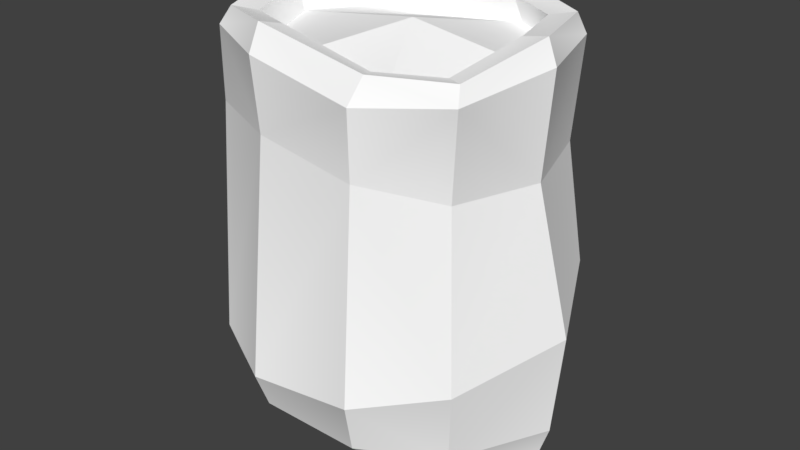 # Source: Sack3.blend  (saved by Blender 2.78.0; exported with 4.5.12 LTS)
import bpy
from mathutils import Matrix  # noqa: F401  (used for matrix-valued properties, if any)

bpy.ops.wm.read_factory_settings(use_empty=True)
scene = bpy.context.scene
scene.name = 'Scene'

# ---- collections
col_collection_1 = bpy.data.collections.new('Collection 1'); scene.collection.children.link(col_collection_1)

# ---- materials (node trees are filled in below, after node groups)
mat_props1_003 = bpy.data.materials.new('Props1.003')
mat_props1_003.alpha_threshold = 0.0
mat_props1_003.use_transparent_shadow = False
mat_props1_003.diffuse_color = (1.0, 1.0, 1.0, 1.0)
mat_props1_003.roughness = 0.5

# ---- material node trees

# ---- world
world_world = bpy.data.worlds.new('World'); scene.world = world_world
world_world.color = (0.05088, 0.05088, 0.05088)
world_world.use_sun_shadow = False
world_world.sun_shadow_jitter_overblur = 0.0
world_world.cycles.sampling_method = 'MANUAL'

# ---- meshes
me_untitled_022 = bpy.data.meshes.new('Untitled.022')
me_untitled_022.from_pydata([(0.03142, 0.8462, 0.0003024), (-0.07077, 0.8071, 0.2088), (0.1326, 0.7637, 0.2088), (-0.07077, 0.7828, -0.2082), (0.1326, 0.8071, -0.2082), (-0.1981, 0.7939, -0.1462), (-0.244, 0.8071, 0.0003024), (-0.1981, 0.7939, 0.1468), (0.2509, 0.762, 0.1468), (0.2944, 0.8071, 0.0003024), (0.2509, 0.8032, -0.1462), (-0.2726, 0.01135, 0.1462), (0.2789, 0.01135, 0.1462), (-0.2653, 0.8526, 0.1753), (0.2721, 0.8207, 0.1753), (-0.2653, 0.8526, -0.1753), (0.2721, 0.8619, -0.1753), (-0.2726, 0.01135, -0.1462), (0.2789, 0.01135, -0.1462), (-0.2869, 0.6609, 0.1872), (-0.2869, 0.6609, -0.1861), (0.2694, 0.605, -0.1866), (0.2694, 0.605, 0.1866), (-0.2889, 0.1623, 0.2223), (0.3055, 0.2427, 0.2223), (-0.101, 0.00282, 0.2072), (-0.1133, 0.8684, 0.2496), (-0.1133, 0.8441, -0.2496), (-0.101, 0.00282, -0.2072), (-0.2798, 0.07964, 0.1978), (0.2835, 0.07964, 0.1978), (-0.3202, 0.8684, 1.382e-06), (0.3242, 0.8684, 1.382e-06), (-0.28, 0.8177, -0.194), (0.2837, 0.8177, -0.194), (-0.3519, 0.00282, 1.382e-06), (0.3561, 0.00282, 1.382e-06), (0.1301, 0.825, 0.2496), (0.1301, 0.8684, -0.2496), (0.1157, 0.00282, -0.2072), (0.1157, 0.00282, 0.2072), (-0.28, 0.8177, 0.194), (-0.3016, 0.2559, -0.2223), (-0.3471, 0.6675, 0.0005533), (-0.1001, 0.6654, -0.2724), (0.2929, 0.3362, -0.2223), (0.1154, 0.6302, -0.2724), (0.2837, 0.7858, 0.194), (0.326, 0.599, 1.382e-06), (0.1154, 0.6302, 0.2724), (-0.1001, 0.6654, 0.2724), (-0.2798, 0.07964, -0.1978), (0.2835, 0.07964, -0.1978), (-0.1057, 0.07964, 0.2887), (-0.1057, 0.07964, -0.2887), (0.3819, 0.07964, 1.382e-06), (-0.3819, 0.07964, 1.382e-06), (0.121, 0.07964, -0.2887), (0.008417, -0.05247, 1.382e-06), (0.121, 0.07964, 0.2887), (-0.3433, 0.8177, 1.382e-06), (-0.1054, 0.7935, -0.2831), (0.1216, 0.8177, -0.2831), (0.3433, 0.8177, 1.382e-06), (0.1216, 0.7743, 0.2831), (-0.1054, 0.8177, 0.2831), (-0.403, 0.1979, 1.382e-06), (-0.1206, 0.3022, -0.3244), (0.1187, 0.3346, -0.3244), (0.403, 0.3001, 1.382e-06), (0.1372, 0.1981, 0.3244), (-0.1022, 0.1657, 0.3244), (-0.09398, 0.8579, 0.2085), (-0.09398, 0.8337, -0.2085), (-0.2213, 0.8448, -0.1465), (-0.2672, 0.8579, 1.382e-06), (-0.2213, 0.8448, 0.1465), (0.1094, 0.8145, 0.2085), (0.2277, 0.8128, 0.1465), (0.2712, 0.8579, 1.382e-06), (0.2277, 0.854, -0.1465), (0.1094, 0.8579, -0.2085), (-0.07077, 0.8071, 0.2088), (0.1326, 0.7637, 0.2088), (-0.07077, 0.7828, -0.2082), (0.1326, 0.8071, -0.2082), (-0.1981, 0.7939, -0.1462), (-0.244, 0.8071, 0.0003024), (-0.1981, 0.7939, 0.1468), (0.2509, 0.762, 0.1468), (0.2944, 0.8071, 0.0003024), (0.2509, 0.8032, -0.1462)], [], [(0, 1, 2), (3, 0, 4), (3, 5, 6, 0), (6, 7, 1, 0), (2, 8, 9, 0), (9, 10, 4, 0), (53, 25, 40, 59), (70, 71, 53, 59), (71, 23, 29, 53), (29, 11, 25, 53), (77, 78, 89, 83), (74, 75, 87, 86), (79, 80, 91, 90), (76, 72, 82, 88), (54, 67, 68, 57), (28, 54, 57, 39), (28, 17, 51, 54), (51, 42, 67, 54), (58, 28, 39), (25, 58, 40), (25, 11, 35, 58), (35, 17, 28, 58), (36, 18, 52, 55), (52, 45, 69, 55), (69, 24, 30, 55), (30, 12, 36, 55), (35, 11, 29, 56), (29, 23, 66, 56), (66, 42, 51, 56), (51, 17, 35, 56), (73, 74, 86, 84), (75, 76, 88, 87), (68, 45, 52, 57), (52, 18, 39, 57), (39, 18, 36, 58), (36, 12, 40, 58), (40, 12, 30, 59), (30, 24, 70, 59), (43, 19, 41, 60), (41, 13, 31, 60), (31, 15, 33, 60), (33, 20, 43, 60), (61, 27, 38, 62), (44, 61, 62, 46), (44, 20, 33, 61), (33, 15, 27, 61), (38, 16, 34, 62), (34, 21, 46, 62), (48, 21, 34, 63), (34, 16, 32, 63), (32, 14, 47, 63), (47, 22, 48, 63), (49, 22, 47, 64), (47, 14, 37, 64), (64, 65, 50, 49), (26, 65, 64, 37), (26, 13, 41, 65), (41, 19, 50, 65), (23, 19, 43, 66), (43, 20, 42, 66), (67, 44, 46, 68), (42, 20, 44, 67), (46, 21, 45, 68), (45, 21, 48, 69), (48, 22, 24, 69), (24, 22, 49, 70), (49, 50, 71, 70), (50, 19, 23, 71), (72, 26, 37, 77), (27, 15, 74, 73), (15, 31, 75, 74), (31, 13, 76, 75), (13, 26, 72, 76), (37, 14, 78, 77), (14, 32, 79, 78), (32, 16, 80, 79), (16, 38, 81, 80), (73, 81, 38, 27), (80, 81, 85, 91), (72, 77, 83, 82), (78, 79, 90, 89), (81, 73, 84, 85)])
_uv = me_untitled_022.uv_layers.new(name='map1')
_uv.uv.foreach_set('vector', [0.9505, 0.9482, 0.916, 0.9645, 0.9154, 0.9309, 0.985, 0.965, 0.9505, 0.9482, 0.9847, 0.9317, 0.985, 0.965, 0.9742, 0.9867, 0.9498, 0.9947, 0.9505, 0.9482, 0.9498, 0.9947, 0.9256, 0.9863, 0.916, 0.9645, 0.9505, 0.9482, 0.9154, 0.9309, 0.9258, 0.9106, 0.9511, 0.9034, 0.9505, 0.9482, 0.9511, 0.9034, 0.9749, 0.9115, 0.9847, 0.9317, 0.9505, 0.9482, 0.9715, 0.3099, 0.9899, 0.3071, 0.9897, 0.3527, 0.9713, 0.3506, 0.9469, 0.3515, 0.9534, 0.3117, 0.9715, 0.3099, 0.9713, 0.3506, 0.9534, 0.3117, 0.9548, 0.2748, 0.9716, 0.2745, 0.9715, 0.3099, 0.9716, 0.2745, 0.99, 0.2698, 0.9899, 0.3071, 0.9715, 0.3099, 0.8137, 0.3585, 0.8135, 0.3878, 0.8135, 0.3878, 0.8137, 0.3585, 0.8128, 0.5647, 0.8127, 0.5958, 0.8127, 0.5958, 0.8128, 0.5647, 0.8134, 0.4245, 0.8132, 0.4603, 0.8132, 0.4603, 0.8134, 0.4245, 0.814, 0.2833, 0.8138, 0.3143, 0.8138, 0.3143, 0.814, 0.2833, 0.9706, 0.5382, 0.9274, 0.5394, 0.9216, 0.4991, 0.9707, 0.4975, 0.9889, 0.5408, 0.9706, 0.5382, 0.9707, 0.4975, 0.9891, 0.4953, 0.9889, 0.5408, 0.9888, 0.5786, 0.9704, 0.5738, 0.9706, 0.5382, 0.9704, 0.5738, 0.9363, 0.5755, 0.9274, 0.5394, 0.9706, 0.5382, 0.949, 0.8372, 0.911, 0.8472, 0.9191, 0.812, 0.9789, 0.8626, 0.949, 0.8372, 0.9869, 0.8274, 0.9789, 0.8626, 0.9626, 0.888, 0.9359, 0.8949, 0.949, 0.8372, 0.9359, 0.8949, 0.9148, 0.8772, 0.911, 0.8472, 0.949, 0.8372, 0.9894, 0.4241, 0.9893, 0.4584, 0.9709, 0.4645, 0.971, 0.4244, 0.9709, 0.4645, 0.922, 0.4647, 0.9293, 0.4238, 0.971, 0.4244, 0.9293, 0.4238, 0.9387, 0.3841, 0.9712, 0.384, 0.971, 0.4244, 0.9712, 0.384, 0.9895, 0.3897, 0.9894, 0.4241, 0.971, 0.4244, 0.9902, 0.2382, 0.99, 0.2698, 0.9716, 0.2745, 0.9718, 0.2338, 0.9716, 0.2745, 0.9548, 0.2748, 0.9487, 0.2289, 0.9718, 0.2338, 0.9475, 0.62, 0.9363, 0.5755, 0.9704, 0.5738, 0.9703, 0.6144, 0.9704, 0.5738, 0.9888, 0.5786, 0.9886, 0.6104, 0.9703, 0.6144, 0.8129, 0.5345, 0.8128, 0.5647, 0.8128, 0.5647, 0.8129, 0.5345, 0.8141, 0.2526, 0.814, 0.2833, 0.814, 0.2833, 0.8141, 0.2526, 0.9216, 0.4991, 0.922, 0.4647, 0.9709, 0.4645, 0.9707, 0.4975, 0.9709, 0.4645, 0.9893, 0.4584, 0.9891, 0.4953, 0.9707, 0.4975, 0.9191, 0.812, 0.935, 0.7879, 0.9617, 0.7814, 0.949, 0.8372, 0.9617, 0.7814, 0.9829, 0.7987, 0.9869, 0.8274, 0.949, 0.8372, 0.9897, 0.3527, 0.9895, 0.3897, 0.9712, 0.384, 0.9713, 0.3506, 0.9712, 0.384, 0.9387, 0.3841, 0.9469, 0.3515, 0.9713, 0.3506, 0.8599, 0.2388, 0.8624, 0.2761, 0.8324, 0.28, 0.8325, 0.2432, 0.8324, 0.28, 0.8224, 0.2802, 0.8225, 0.247, 0.8325, 0.2432, 0.8211, 0.6013, 0.8212, 0.5682, 0.8312, 0.5684, 0.831, 0.6053, 0.8312, 0.5684, 0.8608, 0.5728, 0.8581, 0.6103, 0.831, 0.6053, 0.8313, 0.5342, 0.8213, 0.5365, 0.8215, 0.4889, 0.8315, 0.493, 0.8573, 0.5347, 0.8313, 0.5342, 0.8315, 0.493, 0.8666, 0.4947, 0.8573, 0.5347, 0.8608, 0.5728, 0.8312, 0.5684, 0.8313, 0.5342, 0.8312, 0.5684, 0.8212, 0.5682, 0.8213, 0.5365, 0.8313, 0.5342, 0.8215, 0.4889, 0.8217, 0.4593, 0.8316, 0.4606, 0.8315, 0.493, 0.8316, 0.4606, 0.8716, 0.4611, 0.8666, 0.4947, 0.8315, 0.493, 0.8721, 0.4235, 0.8716, 0.4611, 0.8316, 0.4606, 0.8318, 0.4248, 0.8316, 0.4606, 0.8217, 0.4593, 0.8218, 0.4251, 0.8318, 0.4248, 0.8218, 0.4251, 0.822, 0.3898, 0.8319, 0.3882, 0.8318, 0.4248, 0.8319, 0.3882, 0.868, 0.3867, 0.8721, 0.4235, 0.8318, 0.4248, 0.862, 0.3543, 0.868, 0.3867, 0.8319, 0.3882, 0.8321, 0.3552, 0.8319, 0.3882, 0.822, 0.3898, 0.8221, 0.3591, 0.8321, 0.3552, 0.8321, 0.3552, 0.8322, 0.3143, 0.8606, 0.3147, 0.862, 0.3543, 0.8223, 0.3117, 0.8322, 0.3143, 0.8321, 0.3552, 0.8221, 0.3591, 0.8223, 0.3117, 0.8224, 0.2802, 0.8324, 0.28, 0.8322, 0.3143, 0.8324, 0.28, 0.8624, 0.2761, 0.8606, 0.3147, 0.8322, 0.3143, 0.9548, 0.2748, 0.8624, 0.2761, 0.8599, 0.2388, 0.9487, 0.2289, 0.8581, 0.6103, 0.8608, 0.5728, 0.9363, 0.5755, 0.9475, 0.62, 0.9274, 0.5394, 0.8573, 0.5347, 0.8666, 0.4947, 0.9216, 0.4991, 0.9363, 0.5755, 0.8608, 0.5728, 0.8573, 0.5347, 0.9274, 0.5394, 0.8666, 0.4947, 0.8716, 0.4611, 0.922, 0.4647, 0.9216, 0.4991, 0.922, 0.4647, 0.8716, 0.4611, 0.8721, 0.4235, 0.9293, 0.4238, 0.8721, 0.4235, 0.868, 0.3867, 0.9387, 0.3841, 0.9293, 0.4238, 0.9387, 0.3841, 0.868, 0.3867, 0.862, 0.3543, 0.9469, 0.3515, 0.862, 0.3543, 0.8606, 0.3147, 0.9534, 0.3117, 0.9469, 0.3515, 0.8606, 0.3147, 0.8624, 0.2761, 0.9548, 0.2748, 0.9534, 0.3117, 0.8138, 0.3143, 0.8223, 0.3117, 0.8221, 0.3591, 0.8137, 0.3585, 0.8213, 0.5365, 0.8212, 0.5682, 0.8128, 0.5647, 0.8129, 0.5345, 0.8212, 0.5682, 0.8211, 0.6013, 0.8127, 0.5958, 0.8128, 0.5647, 0.8225, 0.247, 0.8224, 0.2802, 0.814, 0.2833, 0.8141, 0.2526, 0.8224, 0.2802, 0.8223, 0.3117, 0.8138, 0.3143, 0.814, 0.2833, 0.8221, 0.3591, 0.822, 0.3898, 0.8135, 0.3878, 0.8137, 0.3585, 0.822, 0.3898, 0.8218, 0.4251, 0.8134, 0.4245, 0.8135, 0.3878, 0.8218, 0.4251, 0.8217, 0.4593, 0.8132, 0.4603, 0.8134, 0.4245, 0.8217, 0.4593, 0.8215, 0.4889, 0.8131, 0.4907, 0.8132, 0.4603, 0.8129, 0.5345, 0.8131, 0.4907, 0.8215, 0.4889, 0.8213, 0.5365, 0.8132, 0.4603, 0.8131, 0.4907, 0.8131, 0.4907, 0.8132, 0.4603, 0.8138, 0.3143, 0.8137, 0.3585, 0.8137, 0.3585, 0.8138, 0.3143, 0.8135, 0.3878, 0.8134, 0.4245, 0.8134, 0.4245, 0.8135, 0.3878, 0.8131, 0.4907, 0.8129, 0.5345, 0.8129, 0.5345, 0.8131, 0.4907])
_uv.active_render = True
_uv = me_untitled_022.uv_layers.new(name='uvSet')
_uv.uv.foreach_set('vector', [0.79, 0.1328, 0.6909, 0.1796, 0.6893, 0.08319, 0.8886, 0.1809, 0.79, 0.1328, 0.8878, 0.0856, 0.8886, 0.1809, 0.8579, 0.2433, 0.788, 0.2662, 0.79, 0.1328, 0.788, 0.2662, 0.7185, 0.2421, 0.6909, 0.1796, 0.79, 0.1328, 0.6893, 0.08319, 0.719, 0.02503, 0.7917, 0.004339, 0.79, 0.1328, 0.7917, 0.004339, 0.8597, 0.02751, 0.8878, 0.0856, 0.79, 0.1328, 0.4063, 0.2095, 0.453, 0.2025, 0.4525, 0.3181, 0.4059, 0.3128, 0.3439, 0.3151, 0.3605, 0.2142, 0.4063, 0.2095, 0.4059, 0.3128, 0.3605, 0.2142, 0.3641, 0.1206, 0.4067, 0.1197, 0.4063, 0.2095, 0.4067, 0.1197, 0.4534, 0.1078, 0.453, 0.2025, 0.4063, 0.2095, 0.006013, 0.3327, 0.005709, 0.4072, 0.005709, 0.4072, 0.006013, 0.3327, 0.003865, 0.8556, 0.00354, 0.9345, 0.00354, 0.9345, 0.003865, 0.8556, 0.005326, 0.5002, 0.004953, 0.5909, 0.004953, 0.5909, 0.005326, 0.5002, 0.006797, 0.142, 0.006475, 0.2206, 0.006475, 0.2206, 0.006797, 0.142, 0.404, 0.7885, 0.2945, 0.7917, 0.2799, 0.6894, 0.4044, 0.6852, 0.4505, 0.7951, 0.404, 0.7885, 0.4044, 0.6852, 0.451, 0.6798, 0.4505, 0.7951, 0.4501, 0.891, 0.4036, 0.8788, 0.404, 0.7885, 0.4036, 0.8788, 0.317, 0.8832, 0.2945, 0.7917, 0.404, 0.7885, 0.5726, 0.1638, 0.4638, 0.1927, 0.4867, 0.09166, 0.6583, 0.2368, 0.5726, 0.1638, 0.6812, 0.1358, 0.6583, 0.2368, 0.6116, 0.3097, 0.5351, 0.3293, 0.5726, 0.1638, 0.5351, 0.3293, 0.4745, 0.2786, 0.4638, 0.1927, 0.5726, 0.1638, 0.4518, 0.4991, 0.4514, 0.5863, 0.4047, 0.6015, 0.4052, 0.4999, 0.4047, 0.6015, 0.2807, 0.6021, 0.2993, 0.4985, 0.4052, 0.4999, 0.2993, 0.4985, 0.3231, 0.3977, 0.4056, 0.3975, 0.4052, 0.4999, 0.4056, 0.3975, 0.4521, 0.412, 0.4518, 0.4991, 0.4052, 0.4999, 0.4537, 0.02763, 0.4534, 0.1078, 0.4067, 0.1197, 0.4071, 0.0166, 0.4067, 0.1197, 0.3641, 0.1206, 0.3485, 0.004178, 0.4071, 0.0166, 0.3455, 0.996, 0.317, 0.8832, 0.4036, 0.8788, 0.4032, 0.9817, 0.4036, 0.8788, 0.4501, 0.891, 0.4498, 0.9717, 0.4032, 0.9817, 0.00418, 0.7792, 0.003865, 0.8556, 0.003865, 0.8556, 0.00418, 0.7792, 0.007117, 0.06414, 0.006797, 0.142, 0.006797, 0.142, 0.007117, 0.06414, 0.2799, 0.6894, 0.2807, 0.6021, 0.4047, 0.6015, 0.4044, 0.6852, 0.4047, 0.6015, 0.4514, 0.5863, 0.451, 0.6798, 0.4044, 0.6852, 0.4867, 0.09166, 0.5326, 0.02267, 0.6089, 0.003968, 0.5726, 0.1638, 0.6089, 0.003968, 0.6696, 0.05375, 0.6812, 0.1358, 0.5726, 0.1638, 0.4525, 0.3181, 0.4521, 0.412, 0.4056, 0.3975, 0.4059, 0.3128, 0.4056, 0.3975, 0.3231, 0.3977, 0.3439, 0.3151, 0.4059, 0.3128, 0.1232, 0.02921, 0.1296, 0.1239, 0.05349, 0.1337, 0.05387, 0.04034, 0.05349, 0.1337, 0.02819, 0.1342, 0.02853, 0.05009, 0.05387, 0.04034, 0.02484, 0.9486, 0.02519, 0.8648, 0.05049, 0.8652, 0.0501, 0.9587, 0.05049, 0.8652, 0.1257, 0.8762, 0.1188, 0.9714, 0.0501, 0.9587, 0.05084, 0.7784, 0.02552, 0.7843, 0.02602, 0.6636, 0.05127, 0.674, 0.1167, 0.7797, 0.05084, 0.7784, 0.05127, 0.674, 0.1403, 0.6784, 0.1167, 0.7797, 0.1257, 0.8762, 0.05049, 0.8652, 0.05084, 0.7784, 0.05049, 0.8652, 0.02519, 0.8648, 0.02552, 0.7843, 0.05084, 0.7784, 0.02602, 0.6636, 0.02632, 0.5883, 0.05161, 0.5918, 0.05127, 0.674, 0.05161, 0.5918, 0.153, 0.593, 0.1403, 0.6784, 0.05127, 0.674, 0.1541, 0.4976, 0.153, 0.593, 0.05161, 0.5918, 0.05198, 0.501, 0.05161, 0.5918, 0.02632, 0.5883, 0.02668, 0.5018, 0.05198, 0.501, 0.02668, 0.5018, 0.02705, 0.4122, 0.05236, 0.408, 0.05198, 0.501, 0.05236, 0.408, 0.1438, 0.4043, 0.1541, 0.4976, 0.05198, 0.501, 0.1287, 0.3222, 0.1438, 0.4043, 0.05236, 0.408, 0.05271, 0.3246, 0.05236, 0.408, 0.02705, 0.4122, 0.02737, 0.3343, 0.05271, 0.3246, 0.05271, 0.3246, 0.05313, 0.2207, 0.1251, 0.2218, 0.1287, 0.3222, 0.02786, 0.214, 0.05313, 0.2207, 0.05271, 0.3246, 0.02737, 0.3343, 0.02786, 0.214, 0.02819, 0.1342, 0.05349, 0.1337, 0.05313, 0.2207, 0.05349, 0.1337, 0.1296, 0.1239, 0.1251, 0.2218, 0.05313, 0.2207, 0.3641, 0.1206, 0.1296, 0.1239, 0.1232, 0.02921, 0.3485, 0.004178, 0.1188, 0.9714, 0.1257, 0.8762, 0.317, 0.8832, 0.3455, 0.996, 0.2945, 0.7917, 0.1167, 0.7797, 0.1403, 0.6784, 0.2799, 0.6894, 0.317, 0.8832, 0.1257, 0.8762, 0.1167, 0.7797, 0.2945, 0.7917, 0.1403, 0.6784, 0.153, 0.593, 0.2807, 0.6021, 0.2799, 0.6894, 0.2807, 0.6021, 0.153, 0.593, 0.1541, 0.4976, 0.2993, 0.4985, 0.1541, 0.4976, 0.1438, 0.4043, 0.3231, 0.3977, 0.2993, 0.4985, 0.3231, 0.3977, 0.1438, 0.4043, 0.1287, 0.3222, 0.3439, 0.3151, 0.1287, 0.3222, 0.1251, 0.2218, 0.3605, 0.2142, 0.3439, 0.3151, 0.1251, 0.2218, 0.1296, 0.1239, 0.3641, 0.1206, 0.3605, 0.2142, 0.006475, 0.2206, 0.02786, 0.214, 0.02737, 0.3343, 0.006013, 0.3327, 0.02552, 0.7843, 0.02519, 0.8648, 0.003865, 0.8556, 0.00418, 0.7792, 0.02519, 0.8648, 0.02484, 0.9486, 0.00354, 0.9345, 0.003865, 0.8556, 0.02853, 0.05009, 0.02819, 0.1342, 0.006797, 0.142, 0.007117, 0.06414, 0.02819, 0.1342, 0.02786, 0.214, 0.006475, 0.2206, 0.006797, 0.142, 0.02737, 0.3343, 0.02705, 0.4122, 0.005709, 0.4072, 0.006013, 0.3327, 0.02705, 0.4122, 0.02668, 0.5018, 0.005326, 0.5002, 0.005709, 0.4072, 0.02668, 0.5018, 0.02632, 0.5883, 0.004953, 0.5909, 0.005326, 0.5002, 0.02632, 0.5883, 0.02602, 0.6636, 0.004636, 0.668, 0.004953, 0.5909, 0.00418, 0.7792, 0.004636, 0.668, 0.02602, 0.6636, 0.02552, 0.7843, 0.004953, 0.5909, 0.004636, 0.668, 0.004636, 0.668, 0.004953, 0.5909, 0.006475, 0.2206, 0.006013, 0.3327, 0.006013, 0.3327, 0.006475, 0.2206, 0.005709, 0.4072, 0.005326, 0.5002, 0.005326, 0.5002, 0.005709, 0.4072, 0.004636, 0.668, 0.00418, 0.7792, 0.00418, 0.7792, 0.004636, 0.668])
_ca = me_untitled_022.color_attributes.new('Col', 'BYTE_COLOR', 'CORNER')
_ca.data.foreach_set('color', [0.6939, 0.6795, 0.3968, 1.0, 0.6939, 0.6795, 0.3968, 1.0, 0.6939, 0.6795, 0.3968, 1.0, 0.6939, 0.6795, 0.3968, 1.0, 0.6939, 0.6795, 0.3968, 1.0, 0.6939, 0.6795, 0.3968, 1.0, 0.6939, 0.6795, 0.3968, 1.0, 0.6939, 0.6795, 0.3968, 1.0, 0.6939, 0.6795, 0.3968, 1.0, 0.6939, 0.6795, 0.3968, 1.0, 0.6939, 0.6795, 0.3968, 1.0, 0.6939, 0.6795, 0.3968, 1.0, 0.6939, 0.6795, 0.3968, 1.0, 0.6939, 0.6795, 0.3968, 1.0, 0.6939, 0.6795, 0.3968, 1.0, 0.6939, 0.6795, 0.3968, 1.0, 0.6939, 0.6795, 0.3968, 1.0, 0.6939, 0.6795, 0.3968, 1.0, 0.6939, 0.6795, 0.3968, 1.0, 0.6939, 0.6795, 0.3968, 1.0, 0.6939, 0.6795, 0.3968, 1.0, 0.6939, 0.6795, 0.3968, 1.0, 0.2623, 0.2122, 0.1356, 1.0, 0.2623, 0.2122, 0.1356, 1.0, 0.2623, 0.2122, 0.1356, 1.0, 0.2623, 0.2122, 0.1356, 1.0, 0.2623, 0.2122, 0.1356, 1.0, 0.2623, 0.2122, 0.1356, 1.0, 0.2623, 0.2122, 0.1356, 1.0, 0.2623, 0.2122, 0.1356, 1.0, 0.2623, 0.2122, 0.1356, 1.0, 0.2623, 0.2122, 0.1356, 1.0, 0.2623, 0.2122, 0.1356, 1.0, 0.2623, 0.2122, 0.1356, 1.0, 0.2623, 0.2122, 0.1356, 1.0, 0.2623, 0.2122, 0.1356, 1.0, 0.2623, 0.2122, 0.1356, 1.0, 0.2623, 0.2122, 0.1356, 1.0, 1.0, 1.0, 1.0, 1.0, 1.0, 1.0, 1.0, 1.0, 1.0, 1.0, 1.0, 1.0, 1.0, 1.0, 1.0, 1.0, 0.2623, 0.2122, 0.1356, 1.0, 0.2623, 0.2122, 0.1356, 1.0, 0.2623, 0.2122, 0.1356, 1.0, 0.2623, 0.2122, 0.1356, 1.0, 1.0, 1.0, 1.0, 1.0, 1.0, 1.0, 1.0, 1.0, 1.0, 1.0, 1.0, 1.0, 1.0, 1.0, 1.0, 1.0, 0.2623, 0.2122, 0.1356, 1.0, 0.2623, 0.2122, 0.1356, 1.0, 0.2623, 0.2122, 0.1356, 1.0, 0.2623, 0.2122, 0.1356, 1.0, 0.2623, 0.2122, 0.1356, 1.0, 0.2623, 0.2122, 0.1356, 1.0, 0.2623, 0.2122, 0.1356, 1.0, 0.2623, 0.2122, 0.1356, 1.0, 0.2623, 0.2122, 0.1356, 1.0, 0.2623, 0.2122, 0.1356, 1.0, 0.2623, 0.2122, 0.1356, 1.0, 0.2623, 0.2122, 0.1356, 1.0, 0.2623, 0.2122, 0.1356, 1.0, 0.2623, 0.2122, 0.1356, 1.0, 0.2623, 0.2122, 0.1356, 1.0, 0.2623, 0.2122, 0.1356, 1.0, 0.2623, 0.2122, 0.1356, 1.0, 0.2623, 0.2122, 0.1356, 1.0, 0.2623, 0.2122, 0.1356, 1.0, 0.2623, 0.2122, 0.1356, 1.0, 0.2623, 0.2122, 0.1356, 1.0, 0.2623, 0.2122, 0.1356, 1.0, 0.2623, 0.2122, 0.1356, 1.0, 0.2623, 0.2122, 0.1356, 1.0, 0.2623, 0.2122, 0.1356, 1.0, 0.2623, 0.2122, 0.1356, 1.0, 0.2623, 0.2122, 0.1356, 1.0, 0.2623, 0.2122, 0.1356, 1.0, 0.2623, 0.2122, 0.1356, 1.0, 0.2623, 0.2122, 0.1356, 1.0, 0.2623, 0.2122, 0.1356, 1.0, 0.2623, 0.2122, 0.1356, 1.0, 0.2623, 0.2122, 0.1356, 1.0, 0.2623, 0.2122, 0.1356, 1.0, 0.2623, 0.2122, 0.1356, 1.0, 0.2623, 0.2122, 0.1356, 1.0, 0.2623, 0.2122, 0.1356, 1.0, 0.2623, 0.2122, 0.1356, 1.0, 0.2623, 0.2122, 0.1356, 1.0, 0.2623, 0.2122, 0.1356, 1.0, 0.2623, 0.2122, 0.1356, 1.0, 0.2623, 0.2122, 0.1356, 1.0, 0.2623, 0.2122, 0.1356, 1.0, 0.2623, 0.2122, 0.1356, 1.0, 0.2623, 0.2122, 0.1356, 1.0, 0.2623, 0.2122, 0.1356, 1.0, 0.2623, 0.2122, 0.1356, 1.0, 0.2623, 0.2122, 0.1356, 1.0, 0.2623, 0.2122, 0.1356, 1.0, 0.2623, 0.2122, 0.1356, 1.0, 0.2623, 0.2122, 0.1356, 1.0, 0.2623, 0.2122, 0.1356, 1.0, 0.2623, 0.2122, 0.1356, 1.0, 0.2623, 0.2122, 0.1356, 1.0, 0.2623, 0.2122, 0.1356, 1.0, 0.2623, 0.2122, 0.1356, 1.0, 0.2623, 0.2122, 0.1356, 1.0, 0.2623, 0.2122, 0.1356, 1.0, 0.2623, 0.2122, 0.1356, 1.0, 0.2623, 0.2122, 0.1356, 1.0, 0.2623, 0.2122, 0.1356, 1.0, 0.2623, 0.2122, 0.1356, 1.0, 0.2623, 0.2122, 0.1356, 1.0, 0.2623, 0.2122, 0.1356, 1.0, 0.2623, 0.2122, 0.1356, 1.0, 0.2623, 0.2122, 0.1356, 1.0, 0.2623, 0.2122, 0.1356, 1.0, 0.2623, 0.2122, 0.1356, 1.0, 0.2623, 0.2122, 0.1356, 1.0, 0.2623, 0.2122, 0.1356, 1.0, 0.2623, 0.2122, 0.1356, 1.0, 0.2623, 0.2122, 0.1356, 1.0, 0.2623, 0.2122, 0.1356, 1.0, 0.2623, 0.2122, 0.1356, 1.0, 0.2623, 0.2122, 0.1356, 1.0, 0.2623, 0.2122, 0.1356, 1.0, 0.2623, 0.2122, 0.1356, 1.0, 0.2623, 0.2122, 0.1356, 1.0, 0.2623, 0.2122, 0.1356, 1.0, 0.2623, 0.2122, 0.1356, 1.0, 0.2623, 0.2122, 0.1356, 1.0, 0.2623, 0.2122, 0.1356, 1.0, 0.2623, 0.2122, 0.1356, 1.0, 0.2623, 0.2122, 0.1356, 1.0, 0.2623, 0.2122, 0.1356, 1.0, 0.2623, 0.2122, 0.1356, 1.0, 0.2623, 0.2122, 0.1356, 1.0, 0.2623, 0.2122, 0.1356, 1.0, 0.2623, 0.2122, 0.1356, 1.0, 0.2623, 0.2122, 0.1356, 1.0, 0.2623, 0.2122, 0.1356, 1.0, 0.2623, 0.2122, 0.1356, 1.0, 0.2623, 0.2122, 0.1356, 1.0, 0.2623, 0.2122, 0.1356, 1.0, 0.2623, 0.2122, 0.1356, 1.0, 0.2623, 0.2122, 0.1356, 1.0, 0.2623, 0.2122, 0.1356, 1.0, 0.2623, 0.2122, 0.1356, 1.0, 0.2623, 0.2122, 0.1356, 1.0, 0.2623, 0.2122, 0.1356, 1.0, 0.2623, 0.2122, 0.1356, 1.0, 0.2623, 0.2122, 0.1356, 1.0, 0.2623, 0.2122, 0.1356, 1.0, 0.2623, 0.2122, 0.1356, 1.0, 0.2623, 0.2122, 0.1356, 1.0, 0.2623, 0.2122, 0.1356, 1.0, 0.2623, 0.2122, 0.1356, 1.0, 0.2623, 0.2122, 0.1356, 1.0, 0.2623, 0.2122, 0.1356, 1.0, 0.2623, 0.2122, 0.1356, 1.0, 0.2623, 0.2122, 0.1356, 1.0, 0.2623, 0.2122, 0.1356, 1.0, 0.2623, 0.2122, 0.1356, 1.0, 0.2623, 0.2122, 0.1356, 1.0, 0.2623, 0.2122, 0.1356, 1.0, 0.2623, 0.2122, 0.1356, 1.0, 0.2623, 0.2122, 0.1356, 1.0, 0.2623, 0.2122, 0.1356, 1.0, 0.2623, 0.2122, 0.1356, 1.0, 0.2623, 0.2122, 0.1356, 1.0, 0.2623, 0.2122, 0.1356, 1.0, 0.2623, 0.2122, 0.1356, 1.0, 0.2623, 0.2122, 0.1356, 1.0, 0.2623, 0.2122, 0.1356, 1.0, 0.2623, 0.2122, 0.1356, 1.0, 0.2623, 0.2122, 0.1356, 1.0, 0.2623, 0.2122, 0.1356, 1.0, 0.2623, 0.2122, 0.1356, 1.0, 0.2623, 0.2122, 0.1356, 1.0, 0.2623, 0.2122, 0.1356, 1.0, 0.2623, 0.2122, 0.1356, 1.0, 0.2623, 0.2122, 0.1356, 1.0, 0.2623, 0.2122, 0.1356, 1.0, 0.2623, 0.2122, 0.1356, 1.0, 0.2623, 0.2122, 0.1356, 1.0, 0.2623, 0.2122, 0.1356, 1.0, 0.2623, 0.2122, 0.1356, 1.0, 0.2623, 0.2122, 0.1356, 1.0, 0.2623, 0.2122, 0.1356, 1.0, 0.2623, 0.2122, 0.1356, 1.0, 0.2623, 0.2122, 0.1356, 1.0, 0.2623, 0.2122, 0.1356, 1.0, 0.2623, 0.2122, 0.1356, 1.0, 0.2623, 0.2122, 0.1356, 1.0, 0.2623, 0.2122, 0.1356, 1.0, 0.2623, 0.2122, 0.1356, 1.0, 0.2623, 0.2122, 0.1356, 1.0, 0.2623, 0.2122, 0.1356, 1.0, 0.2623, 0.2122, 0.1356, 1.0, 0.2623, 0.2122, 0.1356, 1.0, 0.2623, 0.2122, 0.1356, 1.0, 0.2623, 0.2122, 0.1356, 1.0, 0.2623, 0.2122, 0.1356, 1.0, 0.2623, 0.2122, 0.1356, 1.0, 0.2623, 0.2122, 0.1356, 1.0, 0.2623, 0.2122, 0.1356, 1.0, 0.2623, 0.2122, 0.1356, 1.0, 0.2623, 0.2122, 0.1356, 1.0, 0.2623, 0.2122, 0.1356, 1.0, 0.2623, 0.2122, 0.1356, 1.0, 0.2623, 0.2122, 0.1356, 1.0, 0.2623, 0.2122, 0.1356, 1.0, 0.2623, 0.2122, 0.1356, 1.0, 0.2623, 0.2122, 0.1356, 1.0, 0.2623, 0.2122, 0.1356, 1.0, 0.2623, 0.2122, 0.1356, 1.0, 0.2623, 0.2122, 0.1356, 1.0, 0.2623, 0.2122, 0.1356, 1.0, 0.2623, 0.2122, 0.1356, 1.0, 0.2623, 0.2122, 0.1356, 1.0, 0.2623, 0.2122, 0.1356, 1.0, 0.2623, 0.2122, 0.1356, 1.0, 0.2623, 0.2122, 0.1356, 1.0, 0.2623, 0.2122, 0.1356, 1.0, 0.2623, 0.2122, 0.1356, 1.0, 0.2623, 0.2122, 0.1356, 1.0, 0.2623, 0.2122, 0.1356, 1.0, 0.2623, 0.2122, 0.1356, 1.0, 0.2623, 0.2122, 0.1356, 1.0, 0.2623, 0.2122, 0.1356, 1.0, 0.2623, 0.2122, 0.1356, 1.0, 0.2623, 0.2122, 0.1356, 1.0, 0.2623, 0.2122, 0.1356, 1.0, 0.2623, 0.2122, 0.1356, 1.0, 0.2623, 0.2122, 0.1356, 1.0, 0.2623, 0.2122, 0.1356, 1.0, 0.2623, 0.2122, 0.1356, 1.0, 0.2623, 0.2122, 0.1356, 1.0, 0.2623, 0.2122, 0.1356, 1.0, 0.2623, 0.2122, 0.1356, 1.0, 0.2623, 0.2122, 0.1356, 1.0, 0.2623, 0.2122, 0.1356, 1.0, 0.2623, 0.2122, 0.1356, 1.0, 0.2623, 0.2122, 0.1356, 1.0, 0.2623, 0.2122, 0.1356, 1.0, 0.2623, 0.2122, 0.1356, 1.0, 0.2623, 0.2122, 0.1356, 1.0, 0.2623, 0.2122, 0.1356, 1.0, 0.2623, 0.2122, 0.1356, 1.0, 0.2623, 0.2122, 0.1356, 1.0, 0.2623, 0.2122, 0.1356, 1.0, 0.2623, 0.2122, 0.1356, 1.0, 0.2623, 0.2122, 0.1356, 1.0, 0.2623, 0.2122, 0.1356, 1.0, 0.2623, 0.2122, 0.1356, 1.0, 0.2623, 0.2122, 0.1356, 1.0, 0.2623, 0.2122, 0.1356, 1.0, 0.2623, 0.2122, 0.1356, 1.0, 0.2623, 0.2122, 0.1356, 1.0, 0.2623, 0.2122, 0.1356, 1.0, 0.2623, 0.2122, 0.1356, 1.0, 0.2623, 0.2122, 0.1356, 1.0, 0.2623, 0.2122, 0.1356, 1.0, 0.2623, 0.2122, 0.1356, 1.0, 0.2623, 0.2122, 0.1356, 1.0, 0.2623, 0.2122, 0.1356, 1.0, 0.2623, 0.2122, 0.1356, 1.0, 0.2623, 0.2122, 0.1356, 1.0, 0.2623, 0.2122, 0.1356, 1.0, 0.2623, 0.2122, 0.1356, 1.0, 0.2623, 0.2122, 0.1356, 1.0, 0.2623, 0.2122, 0.1356, 1.0, 0.2623, 0.2122, 0.1356, 1.0, 0.2623, 0.2122, 0.1356, 1.0, 0.2623, 0.2122, 0.1356, 1.0, 0.2623, 0.2122, 0.1356, 1.0, 0.2623, 0.2122, 0.1356, 1.0, 0.2623, 0.2122, 0.1356, 1.0, 0.2623, 0.2122, 0.1356, 1.0, 0.2623, 0.2122, 0.1356, 1.0, 0.2623, 0.2122, 0.1356, 1.0, 0.2623, 0.2122, 0.1356, 1.0, 0.2623, 0.2122, 0.1356, 1.0, 0.2623, 0.2122, 0.1356, 1.0, 0.2623, 0.2122, 0.1356, 1.0, 0.2623, 0.2122, 0.1356, 1.0, 0.2623, 0.2122, 0.1356, 1.0, 0.2623, 0.2122, 0.1356, 1.0, 0.2623, 0.2122, 0.1356, 1.0, 0.2623, 0.2122, 0.1356, 1.0, 0.2623, 0.2122, 0.1356, 1.0, 0.2623, 0.2122, 0.1356, 1.0, 0.2623, 0.2122, 0.1356, 1.0, 0.2623, 0.2122, 0.1356, 1.0, 0.2623, 0.2122, 0.1356, 1.0, 0.2623, 0.2122, 0.1356, 1.0, 0.2623, 0.2122, 0.1356, 1.0, 0.2623, 0.2122, 0.1356, 1.0, 0.2623, 0.2122, 0.1356, 1.0, 0.2623, 0.2122, 0.1356, 1.0, 0.2623, 0.2122, 0.1356, 1.0, 0.2623, 0.2122, 0.1356, 1.0, 0.2623, 0.2122, 0.1356, 1.0, 0.2623, 0.2122, 0.1356, 1.0, 0.2623, 0.2122, 0.1356, 1.0, 0.2623, 0.2122, 0.1356, 1.0, 0.2623, 0.2122, 0.1356, 1.0, 0.2623, 0.2122, 0.1356, 1.0, 1.0, 1.0, 1.0, 1.0, 1.0, 1.0, 1.0, 1.0, 1.0, 1.0, 1.0, 1.0, 1.0, 1.0, 1.0, 1.0, 1.0, 1.0, 1.0, 1.0, 1.0, 1.0, 1.0, 1.0, 1.0, 1.0, 1.0, 1.0, 1.0, 1.0, 1.0, 1.0, 1.0, 1.0, 1.0, 1.0, 1.0, 1.0, 1.0, 1.0, 1.0, 1.0, 1.0, 1.0, 1.0, 1.0, 1.0, 1.0, 0.2623, 0.2122, 0.1356, 1.0, 0.2623, 0.2122, 0.1356, 1.0, 0.2623, 0.2122, 0.1356, 1.0, 0.2623, 0.2122, 0.1356, 1.0])
me_untitled_022.materials.append(mat_props1_003)
me_untitled_022.use_remesh_preserve_volume = False
me_untitled_022.use_remesh_preserve_attributes = False
me_untitled_022.use_mirror_vertex_groups = False
me_untitled_022.update()
me_untitled_022.normals_split_custom_set([tuple(v) for v in zip(*[iter([0.2023, 0.9387, 0.279, 0.2993, 0.9373, 0.1784, 0.04711, 0.9847, 0.1677, 0.001437, 0.9873, -0.1588, -0.1168, 0.9634, -0.2412, -0.2028, 0.9673, -0.1524, -0.1468, 0.9868, -0.06803, 0.04251, 0.9874, -0.1522, -0.006848, 0.9668, -0.2554, -0.1029, 0.9753, -0.1955, -0.05513, 0.9801, 0.1909, -0.09411, 0.9956, -0.002426, -0.224, 0.9746, 0.006698, -0.1487, 0.9809, 0.1255, 0.2255, 0.9649, 0.1348, -0.02114, 0.9654, 0.2598, 0.05335, 0.9228, 0.3815, 0.1561, 0.9368, 0.313, 0.0328, 0.9852, -0.1685, 0.07582, 0.997, 0.01536, 0.1924, 0.9813, 0.001217, 0.13, 0.9861, -0.103, 0.01183, -0.7461, 0.6658, 0.0285, -0.6689, 0.7428, -0.05805, -0.682, 0.7291, -0.008309, -0.7393, 0.6734, -0.01991, -0.4267, 0.9042, 0.1216, -0.4058, 0.9059, 0.05027, -0.3212, 0.9457, 0.00531, -0.3234, 0.9462, -0.5136, -0.3905, 0.764, -0.3642, -0.3791, 0.8507, -0.4287, -0.2988, 0.8526, -0.4552, -0.2859, 0.8433, -0.2996, -0.6711, 0.6782, -0.2835, -0.4958, 0.8208, -0.3939, -0.6221, 0.6766, -0.3412, -0.6623, 0.6671, -0.2939, -0.3078, -0.9049, -0.5669, -0.3191, -0.7595, -0.5758, -0.08128, -0.8135, -0.3806, -0.04701, -0.9236, 0.9057, 0.2862, 0.3128, 0.9295, 0.3266, 0.1713, 0.8681, 0.473, 0.1506, 0.8141, 0.4665, 0.3459, -0.8587, -0.4784, 0.184, -0.8175, -0.4413, 0.3702, -0.8995, -0.2908, 0.3261, -0.9264, -0.3241, 0.1919, 0.5048, 0.08684, -0.8589, 0.3231, 0.09494, -0.9416, 0.3138, 0.2761, -0.9084, 0.5025, 0.2639, -0.8233, 0.01147, -0.04517, -0.9989, 0.02296, -0.1755, -0.9842, -0.004085, -0.1759, -0.9844, -0.09492, -0.1029, -0.9902, 0.05939, -0.6819, -0.7291, 0.103, -0.7288, -0.6769, -0.04785, -0.7933, -0.6069, -0.02704, -0.6693, -0.7425, -0.3786, -0.6009, -0.704, -0.2138, -0.5297, -0.8208, -0.285, -0.7008, -0.6539, -0.3196, -0.7273, -0.6073, -0.3989, -0.1479, -0.905, -0.4142, -0.2257, -0.8818, -0.4754, -0.1884, -0.8594, -0.5426, -0.1649, -0.8236, 0.0004995, -0.9658, -0.2593, 0.07373, -0.9741, -0.2135, -0.0826, -0.9682, -0.2362, 0.08342, -0.9683, 0.2356, -0.0005122, -0.9658, 0.2593, -0.07299, -0.9741, 0.2142, -0.1293, -0.9883, 0.08083, 0.07056, -0.9862, 0.1499, 0.09925, -0.9822, 0.1597, -0.1378, -0.9766, 0.1651, -0.01996, -0.931, -0.3645, 0.02599, -0.999, -0.03732, -0.1665, -0.9823, -0.08559, -0.1372, -0.9765, -0.1661, 0.8618, -0.08949, -0.4993, 0.9271, -0.1789, -0.3293, 0.8446, -0.406, -0.3491, 0.7979, -0.3794, -0.4684, 0.9349, -0.03854, -0.3529, 0.8899, -0.1034, -0.4442, 0.8815, -0.09221, -0.4631, 0.865, -0.03589, -0.5005, 0.8984, -0.1436, 0.415, 0.9181, -0.1615, 0.3621, 0.9403, -0.104, 0.3241, 0.8925, -0.06699, 0.4461, 0.8404, -0.3978, 0.3682, 0.8758, -0.1303, 0.4648, 0.7316, -0.2335, 0.6405, 0.7964, -0.3655, 0.4818, -0.6838, -0.3452, 0.6428, -0.9122, -0.3021, 0.2767, -0.8267, -0.377, 0.4177, -0.7832, -0.391, 0.4835, -0.8891, -0.1639, 0.4274, -0.9015, -0.25, 0.3533, -0.8492, -0.2403, 0.4703, -0.8748, -0.1309, 0.4665, -0.8427, -0.1992, -0.5002, -0.8943, -0.2041, -0.3982, -0.8956, -0.1027, -0.4328, -0.8574, -0.1331, -0.4972, -0.8428, -0.3822, -0.379, -0.9133, -0.2211, -0.3421, -0.8915, -0.1339, -0.4328, -0.7848, -0.4111, -0.4639, 0.3679, 0.09882, 0.9246, 0.5573, 0.1464, 0.8173, 0.4615, 0.3369, 0.8207, 0.3313, 0.2913, 0.8974, 0.9297, 0.3283, -0.167, 0.8656, 0.345, -0.3631, 0.8119, 0.5058, -0.2916, 0.8655, 0.476, -0.1562, 0.5189, -0.123, -0.846, 0.4741, -0.1111, -0.8735, 0.4619, -0.001899, -0.8869, 0.5303, -0.00198, -0.8478, 0.2316, -0.6757, -0.6998, 0.2272, -0.5209, -0.8228, 0.4105, -0.6168, -0.6716, 0.4202, -0.6756, -0.6058, 0.1341, -0.9876, -0.08123, -0.02864, -0.9989, -0.03725, -0.01767, -0.9396, -0.3418, 0.1432, -0.9759, -0.1646, -0.0953, -0.9731, 0.21, 0.1258, -0.9909, -0.04825, 0.1706, -0.9816, 0.08549, 0.1426, -0.9758, 0.1655, 0.396, -0.5955, 0.699, 0.1522, -0.5954, 0.7889, 0.2496, -0.6633, 0.7055, 0.3501, -0.6543, 0.6702, 0.5053, -0.1525, 0.8494, 0.4778, -0.2835, 0.8315, 0.6065, -0.2585, 0.7519, 0.5209, -0.2285, 0.8224, -0.9426, 0.02993, 0.3327, -0.9573, 0.02892, 0.2877, -0.9786, -0.01982, 0.2049, -0.9484, -0.07629, 0.3077, -0.8275, 0.5221, 0.2067, -0.8657, 0.4235, 0.2667, -0.8574, 0.4244, 0.2912, -0.8131, 0.4365, 0.3851, -0.845, 0.438, -0.3069, -0.8601, 0.4108, -0.3026, -0.8235, 0.5286, -0.2062, -0.7996, 0.527, -0.2881, -0.9801, -0.01831, -0.1976, -0.9608, 0.03302, -0.2752, -0.9486, 0.04955, -0.3127, -0.9139, 0.02446, -0.4052, 0.0201, 0.6249, -0.7804, 0.02126, 0.5303, -0.8475, -0.06978, 0.472, -0.8788, -0.09703, 0.6479, -0.7555, 0.04039, -0.07343, -0.9965, 0.0867, -0.1479, -0.9852, -0.1162, -0.1254, -0.9853, -0.04406, -0.05414, -0.9976, -0.44, -0.01415, -0.8979, -0.4308, -0.02046, -0.9022, -0.4009, -0.171, -0.9, -0.5168, -0.1331, -0.8457, -0.2237, 0.5296, -0.8182, -0.3148, 0.505, -0.8037, -0.3726, 0.4366, -0.8188, -0.4082, 0.5704, -0.7128, 0.5113, 0.4398, -0.7383, 0.3842, 0.4447, -0.8091, 0.3458, 0.5485, -0.7613, 0.5275, 0.4764, -0.7034, 0.3669, -0.1233, -0.9221, 0.4564, -0.0438, -0.8887, 0.4869, -0.02065, -0.8732, 0.5156, -0.1826, -0.8372, 0.945, -0.05772, -0.3221, 0.96, -0.04673, -0.2761, 0.9544, -0.1936, -0.2272, 0.9316, -0.2096, -0.297, 0.9087, 0.3897, -0.1496, 0.9088, 0.2966, -0.2936, 0.9025, 0.3272, -0.2801, 0.8459, 0.3488, -0.4035, 0.8539, 0.3759, 0.3599, 0.8626, 0.3648, 0.3507, 0.8285, 0.5063, 0.2395, 0.7946, 0.5004, 0.344, 0.9849, -0.1113, 0.1326, 0.966, -0.06688, 0.2499, 0.9522, -0.04912, 0.3016, 0.9057, -0.108, 0.4099, 0.5284, -0.0467, 0.8477, 0.4703, -0.04016, 0.8816, 0.4205, -0.2254, 0.8789, 0.5812, -0.07667, 0.8102, 0.2516, 0.5179, 0.8176, 0.3859, 0.4871, 0.7835, 0.3924, 0.4163, 0.8202, 0.4197, 0.5772, 0.7005, -0.02374, -0.1898, 0.9815, 0.1082, -0.09643, 0.9894, 0.02709, -0.05742, 0.998, -0.04494, -0.01683, 0.9988, 0.1143, 0.4728, 0.8738, 0.08682, 0.6481, 0.7566, -0.01475, 0.571, 0.8208, 0.01784, 0.5616, 0.8272, -0.4874, 0.4867, 0.7249, -0.4002, 0.4735, 0.7846, -0.2951, 0.5363, 0.7908, -0.5107, 0.4958, 0.7024, -0.3896, -0.1554, 0.9078, -0.4313, -0.02616, 0.9018, -0.4506, -0.01132, 0.8926, -0.429, -0.1738, 0.8864, -0.9349, 0.1398, 0.3263, -0.9164, 0.04575, 0.3976, -0.9154, 0.0449, 0.4, -0.8854, 0.1092, 0.4518, -0.9214, 0.08534, -0.379, -0.9344, 0.0535, -0.3523, -0.9374, 0.141, -0.3185, -0.9078, 0.1498, -0.3917, 0.02884, 0.1685, -0.9853, -0.0004425, 0.113, -0.9936, -0.00638, 0.1133, -0.9935, -0.02901, 0.169, -0.9852, -0.4183, 0.1604, -0.894, -0.4336, 0.1156, -0.8937, -0.5023, 0.1197, -0.8564, -0.4748, 0.151, -0.867, 0.5361, 0.143, -0.8319, 0.485, 0.1289, -0.865, 0.4945, 0.1796, -0.8504, 0.5115, 0.1831, -0.8395, 0.9247, 0.1838, -0.3333, 0.9297, 0.1656, -0.3291, 0.9163, 0.1541, -0.3697, 0.9085, 0.2006, -0.3666, 0.9046, 0.1602, 0.3949, 0.9244, 0.1366, 0.3561, 0.9187, 0.2146, 0.3314, 0.9047, 0.1876, 0.3825, 0.4536, 0.1648, 0.8758, 0.4598, 0.1198, 0.8799, 0.5249, 0.07636, 0.8477, 0.5105, 0.238, 0.8263, -0.05382, 0.07845, 0.9955, 0.01772, 0.07179, 0.9973, 0.07955, 0.2062, 0.9753, -0.1117, 0.1327, 0.9848, -0.4814, 0.05991, 0.8745, -0.4277, 0.07872, 0.9005, -0.3823, 0.1577, 0.9105, -0.5273, 0.1626, 0.834, 0.2968, 0.9418, -0.1581, 0.2688, 0.9313, -0.2457, 0.1474, 0.9354, -0.3215, 0.07535, 0.9921, -0.09981, 0.08, 0.977, 0.1979, 0.1623, 0.9751, 0.1515, 0.09336, 0.9956, -0.001119, 0.006152, 0.9965, 0.08333, 0.1848, 0.9828, 0.004463, 0.2094, 0.9774, -0.02764, 0.1292, 0.9841, -0.1217, 0.08307, 0.9948, 0.05833, 0.1982, 0.9792, 0.04322, 0.2113, 0.9774, -0.0008496, 0.05827, 0.9978, 0.03056, 0.1229, 0.9855, 0.117, 0.04988, 0.9706, -0.2353, 0.05086, 0.9468, -0.3179, -0.09598, 0.9824, -0.1602, 0.07919, 0.9896, -0.1201, 0.0002465, 0.9743, -0.2252, -0.09258, 0.9759, -0.1976, -0.02332, 0.9997, -0.008307, 0.1015, 0.9882, -0.115, -0.2327, 0.9552, 0.183, -0.2564, 0.9446, 0.2051, -0.1644, 0.9397, 0.2998, -0.09713, 0.9905, 0.09754, -0.186, 0.9825, 0.003531, -0.1655, 0.9836, 0.07219, -0.05542, 0.9983, 0.02054, -0.1073, 0.9915, -0.0736, -0.1085, 0.9688, 0.2227, -0.1044, 0.955, 0.2776, 0.03627, 0.9908, 0.1301, -0.1182, 0.9893, 0.08573, -0.02389, 0.9908, 0.1329, -0.2027, 0.9648, 0.1676, -0.195, 0.9503, 0.2426, -0.04893, 0.9514, 0.3042, -0.4693, -0.3205, 0.8228, -0.3536, -0.2506, 0.9012, -0.4398, -0.08858, 0.8937, -0.5615, -0.1583, 0.8122, 0.09066, -0.1087, -0.9899, -0.1062, -0.1667, -0.9803, -0.1555, 0.1072, -0.982, 0.1185, 0.0609, -0.9911, -0.7315, -0.5054, -0.4576, -0.8268, -0.4788, -0.2951, -0.9011, -0.3278, -0.2837, -0.8247, -0.2596, -0.5025, -0.02288, -0.1139, 0.9932, 0.1203, -0.0683, 0.9904, 0.07533, 0.1252, 0.9893, -0.1171, 0.04054, 0.9923])] * 3)])

# ---- objects
ob_polysurface567_001 = bpy.data.objects.new('polySurface567.001', me_untitled_022)

# ---- transforms, parenting, visibility, modifiers, constraints
ob_polysurface567_001.location = (0.0, 0.0, 0.0)
ob_polysurface567_001.rotation_euler = (1.571, -0.0, 0.0)
ob_polysurface567_001.scale = (1.602, 1.602, 1.602)
ob_polysurface567_001.color = (0.8, 0.8, 0.8, 1.0)
ob_polysurface567_001.lineart.crease_threshold = 0.0

# ---- collection membership
col_collection_1.objects.link(ob_polysurface567_001)

# ---- scene / render settings (as saved in the file)
scene.frame_start = 1; scene.frame_end = 250; scene.frame_set(1)
scene.render.engine = 'BLENDER_EEVEE_NEXT'
scene.render.resolution_percentage = 50
scene.render.dither_intensity = 0.0
scene.cycles.use_denoising = False
scene.cycles.samples = 128
scene.cycles.sampling_pattern = 'TABULATED_SOBOL'
scene.cycles.light_sampling_threshold = 0.0
scene.cycles.use_adaptive_sampling = False
scene.cycles.use_light_tree = False
scene.cycles.blur_glossy = 0.0
scene.cycles.sample_clamp_indirect = 0.0
scene.view_settings.view_transform = 'Standard'
bpy.context.view_layer.update()

# ---- added for rendering (the .blend has no active camera and no usable light): camera, sun
cam_auto = bpy.data.cameras.new('AutoCamera')
cam_auto.lens = 50.0
cam_auto.sensor_width = 36.0
cam_auto.clip_end = 1000.0
ob_auto_camera = bpy.data.objects.new('AutoCamera', cam_auto)
scene.collection.objects.link(ob_auto_camera)
ob_auto_camera.location = (2.05316, -2.46379, 2.29608)
ob_auto_camera.rotation_euler = (1.09748, -7.21219e-08, 0.694738)
scene.camera = ob_auto_camera
light_auto_sun = bpy.data.lights.new('AutoSun', 'SUN')
light_auto_sun.energy = 3.0
light_auto_sun.angle = 0.0523599
ob_auto_sun = bpy.data.objects.new('AutoSun', light_auto_sun)
scene.collection.objects.link(ob_auto_sun)
ob_auto_sun.rotation_euler = (0.872665, 0.174533, 0.523599)
bpy.context.view_layer.update()
